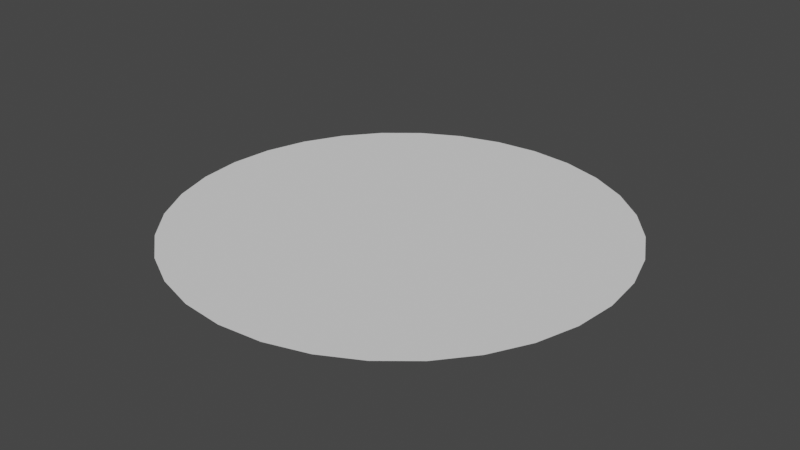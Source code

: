 # Source: Circle.blend  (saved by Blender 2.80.75; exported with 4.5.12 LTS)
import bpy
from mathutils import Matrix  # noqa: F401  (used for matrix-valued properties, if any)

bpy.ops.wm.read_factory_settings(use_empty=True)
scene = bpy.context.scene
scene.name = 'Scene'

# ---- collections
col_collection = bpy.data.collections.new('Collection'); scene.collection.children.link(col_collection)

# ---- world
world_world = bpy.data.worlds.new('World'); scene.world = world_world
world_world.use_nodes = True; world_world.node_tree.nodes.clear()
_N = world_world.node_tree.nodes; _L = world_world.node_tree.links
n0 = _N.new('ShaderNodeOutputWorld'); n0.name = 'World Output'; n0.location = (300, 300)
n1 = _N.new('ShaderNodeBackground'); n1.name = 'Background'; n1.location = (10, 300)
n1.inputs[0].default_value = (0.05088, 0.05088, 0.05088, 1.0)
_L.new(n1.outputs[0], n0.inputs[0])
n0.is_active_output = True
world_world.color = (0.05088, 0.05088, 0.05088)
world_world.use_sun_shadow = False
world_world.sun_shadow_jitter_overblur = 0.0

# ---- meshes
me_circle = bpy.data.meshes.new('Circle')
me_circle.from_pydata([(0.0, 1.0, 0.0), (-0.1951, 0.9808, 0.0), (-0.3827, 0.9239, 0.0), (-0.5556, 0.8315, 0.0), (-0.7071, 0.7071, 0.0), (-0.8315, 0.5556, 0.0), (-0.9239, 0.3827, 0.0), (-0.9808, 0.1951, 0.0), (-1.0, 7.55e-08, 0.0), (-0.9808, -0.1951, 0.0), (-0.9239, -0.3827, 0.0), (-0.8315, -0.5556, 0.0), (-0.7071, -0.7071, 0.0), (-0.5556, -0.8315, 0.0), (-0.3827, -0.9239, 0.0), (-0.1951, -0.9808, 0.0), (3.258e-07, -1.0, 0.0), (0.1951, -0.9808, 0.0), (0.3827, -0.9239, 0.0), (0.5556, -0.8315, 0.0), (0.7071, -0.7071, 0.0), (0.8315, -0.5556, 0.0), (0.9239, -0.3827, 0.0), (0.9808, -0.1951, 0.0), (1.0, 9.656e-07, 0.0), (0.9808, 0.1951, 0.0), (0.9239, 0.3827, 0.0), (0.8315, 0.5556, 0.0), (0.7071, 0.7071, 0.0), (0.5556, 0.8315, 0.0), (0.3827, 0.9239, 0.0), (0.1951, 0.9808, 0.0), (-1.109e-07, 0.06592, 0.0), (-0.01286, 0.06465, 0.0), (-0.02523, 0.0609, 0.0), (-0.03662, 0.05481, 0.0), (-0.04661, 0.04661, 0.0), (-0.05481, 0.03662, 0.0), (-0.0609, 0.02523, 0.0), (-0.06465, 0.01286, 0.0), (-0.06592, 2.712e-07, 0.0), (-0.06465, -0.01286, 0.0), (-0.0609, -0.02523, 0.0), (-0.05481, -0.03662, 0.0), (-0.04661, -0.04661, 0.0), (-0.03662, -0.05481, 0.0), (-0.02523, -0.0609, 0.0), (-0.01286, -0.06465, 0.0), (-8.944e-08, -0.06592, 0.0), (0.01286, -0.06465, 0.0), (0.02523, -0.0609, 0.0), (0.03662, -0.05481, 0.0), (0.04661, -0.04661, 0.0), (0.05481, -0.03662, 0.0), (0.0609, -0.02523, 0.0), (0.06465, -0.01286, 0.0), (0.06592, 3.298e-07, 0.0), (0.06465, 0.01286, 0.0), (0.0609, 0.02523, 0.0), (0.05481, 0.03662, 0.0), (0.04661, 0.04661, 0.0), (0.03662, 0.05481, 0.0), (0.02523, 0.0609, 0.0), (0.01286, 0.06465, 0.0), (0.5231, 0.7829, 0.0), (0.4907, 0.7344, 0.0), (0.4583, 0.6858, 0.0), (0.4258, 0.6373, 0.0), (0.3934, 0.5888, 0.0), (0.361, 0.5402, 0.0), (0.3285, 0.4917, 0.0), (0.2961, 0.4431, 0.0), (0.2637, 0.3946, 0.0), (0.2312, 0.3461, 0.0), (0.1988, 0.2975, 0.0), (0.1664, 0.249, 0.0), (0.1339, 0.2004, 0.0), (0.1015, 0.1519, 0.0), (0.06906, 0.1034, 0.0), (0.04757, 0.1148, 0.0), (0.06991, 0.1688, 0.0), (0.09225, 0.2227, 0.0), (0.1146, 0.2766, 0.0), (0.1369, 0.3306, 0.0), (0.1593, 0.3845, 0.0), (0.1816, 0.4385, 0.0), (0.204, 0.4924, 0.0), (0.2263, 0.5463, 0.0), (0.2486, 0.6003, 0.0), (0.271, 0.6542, 0.0), (0.2933, 0.7081, 0.0), (0.3157, 0.7621, 0.0), (0.338, 0.816, 0.0), (0.3603, 0.8699, 0.0), (2.999e-07, -0.9416, 0.0), (2.739e-07, -0.8832, 0.0), (2.48e-07, -0.8249, 0.0), (2.22e-07, -0.7665, 0.0), (1.961e-07, -0.7081, 0.0), (1.701e-07, -0.6497, 0.0), (1.442e-07, -0.5913, 0.0), (1.182e-07, -0.533, 0.0), (9.225e-08, -0.4746, 0.0), (6.629e-08, -0.4162, 0.0), (4.034e-08, -0.3578, 0.0), (1.438e-08, -0.2994, 0.0), (-1.157e-08, -0.2411, 0.0), (-3.753e-08, -0.1827, 0.0), (-6.348e-08, -0.1243, 0.0), (0.02425, -0.1219, 0.0), (0.03564, -0.1792, 0.0), (0.04703, -0.2364, 0.0), (0.05842, -0.2937, 0.0), (0.06981, -0.3509, 0.0), (0.0812, -0.4082, 0.0), (0.09259, -0.4655, 0.0), (0.104, -0.5227, 0.0), (0.1154, -0.58, 0.0), (0.1268, -0.6372, 0.0), (0.1381, -0.6945, 0.0), (0.1495, -0.7518, 0.0), (0.1609, -0.809, 0.0), (0.1723, -0.8663, 0.0), (0.1837, -0.9235, 0.0), (-0.5231, 0.7829, 0.0), (-0.4907, 0.7344, 0.0), (-0.4583, 0.6858, 0.0), (-0.4258, 0.6373, 0.0), (-0.3934, 0.5888, 0.0), (-0.361, 0.5402, 0.0), (-0.3285, 0.4917, 0.0), (-0.2961, 0.4431, 0.0), (-0.2637, 0.3946, 0.0), (-0.2312, 0.3461, 0.0), (-0.1988, 0.2975, 0.0), (-0.1664, 0.249, 0.0), (-0.1339, 0.2004, 0.0), (-0.1015, 0.1519, 0.0), (-0.06906, 0.1034, 0.0), (-0.08789, 0.08789, 0.0), (-0.1292, 0.1292, 0.0), (-0.1705, 0.1705, 0.0), (-0.2117, 0.2117, 0.0), (-0.253, 0.253, 0.0), (-0.2943, 0.2943, 0.0), (-0.3356, 0.3356, 0.0), (-0.3769, 0.3769, 0.0), (-0.4181, 0.4181, 0.0), (-0.4594, 0.4594, 0.0), (-0.5007, 0.5007, 0.0), (-0.542, 0.542, 0.0), (-0.5833, 0.5833, 0.0), (-0.6245, 0.6245, 0.0), (-0.6658, 0.6658, 0.0), (0.02425, 0.1219, 0.0), (0.03564, 0.1792, 0.0), (0.04703, 0.2364, 0.0), (0.05842, 0.2937, 0.0), (0.06981, 0.3509, 0.0), (0.0812, 0.4082, 0.0), (0.09258, 0.4655, 0.0), (0.104, 0.5227, 0.0), (0.1154, 0.58, 0.0), (0.1268, 0.6372, 0.0), (0.1381, 0.6945, 0.0), (0.1495, 0.7518, 0.0), (0.1609, 0.809, 0.0), (0.1723, 0.8663, 0.0), (0.1837, 0.9235, 0.0), (0.04757, -0.1148, 0.0), (0.06991, -0.1688, 0.0), (0.09225, -0.2227, 0.0), (0.1146, -0.2766, 0.0), (0.1369, -0.3306, 0.0), (0.1593, -0.3845, 0.0), (0.1816, -0.4385, 0.0), (0.204, -0.4924, 0.0), (0.2263, -0.5463, 0.0), (0.2486, -0.6003, 0.0), (0.271, -0.6542, 0.0), (0.2933, -0.7081, 0.0), (0.3157, -0.7621, 0.0), (0.338, -0.816, 0.0), (0.3603, -0.8699, 0.0), (-0.1034, 0.06906, 0.0), (-0.1519, 0.1015, 0.0), (-0.2004, 0.1339, 0.0), (-0.249, 0.1664, 0.0), (-0.2975, 0.1988, 0.0), (-0.3461, 0.2312, 0.0), (-0.3946, 0.2637, 0.0), (-0.4431, 0.2961, 0.0), (-0.4917, 0.3285, 0.0), (-0.5402, 0.361, 0.0), (-0.5888, 0.3934, 0.0), (-0.6373, 0.4258, 0.0), (-0.6858, 0.4583, 0.0), (-0.7344, 0.4907, 0.0), (-0.7829, 0.5231, 0.0), (-1.04e-07, 0.1243, 0.0), (-9.705e-08, 0.1827, 0.0), (-9.012e-08, 0.2411, 0.0), (-8.319e-08, 0.2994, 0.0), (-7.625e-08, 0.3578, 0.0), (-6.932e-08, 0.4162, 0.0), (-6.239e-08, 0.4746, 0.0), (-5.546e-08, 0.533, 0.0), (-4.853e-08, 0.5913, 0.0), (-4.159e-08, 0.6497, 0.0), (-3.466e-08, 0.7081, 0.0), (-2.773e-08, 0.7665, 0.0), (-2.08e-08, 0.8249, 0.0), (-1.386e-08, 0.8832, 0.0), (-6.932e-09, 0.9416, 0.0), (0.06906, -0.1033, 0.0), (0.1015, -0.1519, 0.0), (0.1339, -0.2004, 0.0), (0.1664, -0.249, 0.0), (0.1988, -0.2975, 0.0), (0.2312, -0.3461, 0.0), (0.2637, -0.3946, 0.0), (0.2961, -0.4431, 0.0), (0.3285, -0.4917, 0.0), (0.361, -0.5402, 0.0), (0.3934, -0.5888, 0.0), (0.4258, -0.6373, 0.0), (0.4583, -0.6858, 0.0), (0.4907, -0.7344, 0.0), (0.5231, -0.7829, 0.0), (-0.1148, 0.04757, 0.0), (-0.1688, 0.06991, 0.0), (-0.2227, 0.09225, 0.0), (-0.2766, 0.1146, 0.0), (-0.3306, 0.1369, 0.0), (-0.3845, 0.1593, 0.0), (-0.4385, 0.1816, 0.0), (-0.4924, 0.204, 0.0), (-0.5463, 0.2263, 0.0), (-0.6003, 0.2486, 0.0), (-0.6542, 0.271, 0.0), (-0.7081, 0.2933, 0.0), (-0.7621, 0.3157, 0.0), (-0.816, 0.338, 0.0), (-0.8699, 0.3603, 0.0), (0.08789, -0.08789, 0.0), (0.1292, -0.1292, 0.0), (0.1705, -0.1705, 0.0), (0.2117, -0.2117, 0.0), (0.253, -0.253, 0.0), (0.2943, -0.2943, 0.0), (0.3356, -0.3356, 0.0), (0.3769, -0.3769, 0.0), (0.4181, -0.4181, 0.0), (0.4594, -0.4594, 0.0), (0.5007, -0.5007, 0.0), (0.542, -0.542, 0.0), (0.5833, -0.5833, 0.0), (0.6245, -0.6245, 0.0), (0.6658, -0.6658, 0.0), (-0.1219, 0.02425, 0.0), (-0.1792, 0.03564, 0.0), (-0.2364, 0.04703, 0.0), (-0.2937, 0.05842, 0.0), (-0.3509, 0.06981, 0.0), (-0.4082, 0.0812, 0.0), (-0.4655, 0.09259, 0.0), (-0.5227, 0.104, 0.0), (-0.58, 0.1154, 0.0), (-0.6372, 0.1268, 0.0), (-0.6945, 0.1381, 0.0), (-0.7518, 0.1495, 0.0), (-0.809, 0.1609, 0.0), (-0.8663, 0.1723, 0.0), (-0.9235, 0.1837, 0.0), (0.1033, -0.06906, 0.0), (0.1519, -0.1015, 0.0), (0.2004, -0.1339, 0.0), (0.249, -0.1664, 0.0), (0.2975, -0.1988, 0.0), (0.3461, -0.2312, 0.0), (0.3946, -0.2637, 0.0), (0.4431, -0.2961, 0.0), (0.4917, -0.3285, 0.0), (0.5402, -0.361, 0.0), (0.5888, -0.3934, 0.0), (0.6373, -0.4258, 0.0), (0.6858, -0.4583, 0.0), (0.7344, -0.4907, 0.0), (0.7829, -0.5231, 0.0), (-0.1243, 2.589e-07, 0.0), (-0.1827, 2.467e-07, 0.0), (-0.2411, 2.345e-07, 0.0), (-0.2994, 2.223e-07, 0.0), (-0.3578, 2.1e-07, 0.0), (-0.4162, 1.978e-07, 0.0), (-0.4746, 1.856e-07, 0.0), (-0.533, 1.733e-07, 0.0), (-0.5913, 1.611e-07, 0.0), (-0.6497, 1.489e-07, 0.0), (-0.7081, 1.366e-07, 0.0), (-0.7665, 1.244e-07, 0.0), (-0.8249, 1.122e-07, 0.0), (-0.8832, 9.996e-08, 0.0), (-0.9416, 8.773e-08, 0.0), (0.1148, -0.04757, 0.0), (0.1688, -0.06991, 0.0), (0.2227, -0.09225, 0.0), (0.2766, -0.1146, 0.0), (0.3306, -0.1369, 0.0), (0.3845, -0.1593, 0.0), (0.4385, -0.1816, 0.0), (0.4924, -0.204, 0.0), (0.5463, -0.2263, 0.0), (0.6003, -0.2486, 0.0), (0.6542, -0.271, 0.0), (0.7081, -0.2933, 0.0), (0.7621, -0.3157, 0.0), (0.816, -0.338, 0.0), (0.8699, -0.3603, 0.0), (-0.1219, -0.02425, 0.0), (-0.1792, -0.03564, 0.0), (-0.2364, -0.04703, 0.0), (-0.2937, -0.05842, 0.0), (-0.3509, -0.06981, 0.0), (-0.4082, -0.0812, 0.0), (-0.4655, -0.09259, 0.0), (-0.5227, -0.104, 0.0), (-0.58, -0.1154, 0.0), (-0.6372, -0.1268, 0.0), (-0.6945, -0.1381, 0.0), (-0.7518, -0.1495, 0.0), (-0.809, -0.1609, 0.0), (-0.8663, -0.1723, 0.0), (-0.9235, -0.1837, 0.0), (0.1219, -0.02425, 0.0), (0.1792, -0.03564, 0.0), (0.2364, -0.04703, 0.0), (0.2937, -0.05842, 0.0), (0.3509, -0.06981, 0.0), (0.4082, -0.0812, 0.0), (0.4655, -0.09259, 0.0), (0.5227, -0.104, 0.0), (0.58, -0.1154, 0.0), (0.6372, -0.1268, 0.0), (0.6945, -0.1381, 0.0), (0.7518, -0.1495, 0.0), (0.809, -0.1609, 0.0), (0.8663, -0.1723, 0.0), (0.9235, -0.1837, 0.0), (-0.1148, -0.04757, 0.0), (-0.1688, -0.06991, 0.0), (-0.2227, -0.09225, 0.0), (-0.2766, -0.1146, 0.0), (-0.3306, -0.1369, 0.0), (-0.3845, -0.1593, 0.0), (-0.4385, -0.1816, 0.0), (-0.4924, -0.204, 0.0), (-0.5463, -0.2263, 0.0), (-0.6003, -0.2486, 0.0), (-0.6542, -0.271, 0.0), (-0.7081, -0.2933, 0.0), (-0.7621, -0.3157, 0.0), (-0.816, -0.338, 0.0), (-0.8699, -0.3603, 0.0), (0.1243, 3.696e-07, 0.0), (0.1827, 4.093e-07, 0.0), (0.2411, 4.491e-07, 0.0), (0.2994, 4.888e-07, 0.0), (0.3578, 5.285e-07, 0.0), (0.4162, 5.683e-07, 0.0), (0.4746, 6.08e-07, 0.0), (0.533, 6.477e-07, 0.0), (0.5913, 6.875e-07, 0.0), (0.6497, 7.272e-07, 0.0), (0.7081, 7.669e-07, 0.0), (0.7665, 8.067e-07, 0.0), (0.8249, 8.464e-07, 0.0), (0.8832, 8.861e-07, 0.0), (0.9416, 9.259e-07, 0.0), (-0.1034, -0.06906, 0.0), (-0.1519, -0.1015, 0.0), (-0.2004, -0.1339, 0.0), (-0.249, -0.1664, 0.0), (-0.2975, -0.1988, 0.0), (-0.3461, -0.2312, 0.0), (-0.3946, -0.2637, 0.0), (-0.4431, -0.2961, 0.0), (-0.4917, -0.3285, 0.0), (-0.5402, -0.361, 0.0), (-0.5888, -0.3934, 0.0), (-0.6373, -0.4258, 0.0), (-0.6858, -0.4583, 0.0), (-0.7344, -0.4907, 0.0), (-0.7829, -0.5231, 0.0), (0.1219, 0.02425, 0.0), (0.1792, 0.03564, 0.0), (0.2364, 0.04703, 0.0), (0.2937, 0.05842, 0.0), (0.3509, 0.06981, 0.0), (0.4082, 0.0812, 0.0), (0.4655, 0.09259, 0.0), (0.5227, 0.104, 0.0), (0.58, 0.1154, 0.0), (0.6372, 0.1268, 0.0), (0.6945, 0.1381, 0.0), (0.7518, 0.1495, 0.0), (0.809, 0.1609, 0.0), (0.8663, 0.1723, 0.0), (0.9235, 0.1837, 0.0), (-0.08789, -0.08789, 0.0), (-0.1292, -0.1292, 0.0), (-0.1705, -0.1705, 0.0), (-0.2117, -0.2117, 0.0), (-0.253, -0.253, 0.0), (-0.2943, -0.2943, 0.0), (-0.3356, -0.3356, 0.0), (-0.3769, -0.3769, 0.0), (-0.4181, -0.4181, 0.0), (-0.4594, -0.4594, 0.0), (-0.5007, -0.5007, 0.0), (-0.542, -0.542, 0.0), (-0.5833, -0.5833, 0.0), (-0.6245, -0.6245, 0.0), (-0.6658, -0.6658, 0.0), (0.1148, 0.04757, 0.0), (0.1688, 0.06991, 0.0), (0.2227, 0.09225, 0.0), (0.2766, 0.1146, 0.0), (0.3306, 0.1369, 0.0), (0.3845, 0.1593, 0.0), (0.4385, 0.1816, 0.0), (0.4924, 0.204, 0.0), (0.5463, 0.2263, 0.0), (0.6003, 0.2486, 0.0), (0.6542, 0.271, 0.0), (0.7081, 0.2933, 0.0), (0.7621, 0.3157, 0.0), (0.816, 0.338, 0.0), (0.8699, 0.3603, 0.0), (-0.06906, -0.1033, 0.0), (-0.1015, -0.1519, 0.0), (-0.1339, -0.2004, 0.0), (-0.1664, -0.249, 0.0), (-0.1988, -0.2975, 0.0), (-0.2312, -0.3461, 0.0), (-0.2637, -0.3946, 0.0), (-0.2961, -0.4431, 0.0), (-0.3285, -0.4917, 0.0), (-0.361, -0.5402, 0.0), (-0.3934, -0.5888, 0.0), (-0.4258, -0.6373, 0.0), (-0.4583, -0.6858, 0.0), (-0.4907, -0.7344, 0.0), (-0.5231, -0.7829, 0.0), (0.1033, 0.06906, 0.0), (0.1519, 0.1015, 0.0), (0.2004, 0.1339, 0.0), (0.249, 0.1664, 0.0), (0.2975, 0.1988, 0.0), (0.3461, 0.2312, 0.0), (0.3946, 0.2637, 0.0), (0.4431, 0.2961, 0.0), (0.4917, 0.3285, 0.0), (0.5402, 0.361, 0.0), (0.5888, 0.3934, 0.0), (0.6373, 0.4258, 0.0), (0.6858, 0.4583, 0.0), (0.7344, 0.4907, 0.0), (0.7829, 0.5231, 0.0), (-0.04757, -0.1148, 0.0), (-0.06991, -0.1688, 0.0), (-0.09225, -0.2227, 0.0), (-0.1146, -0.2766, 0.0), (-0.1369, -0.3306, 0.0), (-0.1593, -0.3845, 0.0), (-0.1816, -0.4385, 0.0), (-0.204, -0.4924, 0.0), (-0.2263, -0.5463, 0.0), (-0.2486, -0.6003, 0.0), (-0.271, -0.6542, 0.0), (-0.2933, -0.7081, 0.0), (-0.3157, -0.7621, 0.0), (-0.338, -0.816, 0.0), (-0.3603, -0.8699, 0.0), (-0.02425, 0.1219, 0.0), (-0.03564, 0.1792, 0.0), (-0.04703, 0.2364, 0.0), (-0.05842, 0.2937, 0.0), (-0.06981, 0.3509, 0.0), (-0.0812, 0.4082, 0.0), (-0.09259, 0.4655, 0.0), (-0.104, 0.5227, 0.0), (-0.1154, 0.58, 0.0), (-0.1268, 0.6372, 0.0), (-0.1381, 0.6945, 0.0), (-0.1495, 0.7518, 0.0), (-0.1609, 0.809, 0.0), (-0.1723, 0.8663, 0.0), (-0.1837, 0.9235, 0.0), (0.08789, 0.08789, 0.0), (0.1292, 0.1292, 0.0), (0.1705, 0.1705, 0.0), (0.2117, 0.2117, 0.0), (0.253, 0.253, 0.0), (0.2943, 0.2943, 0.0), (0.3356, 0.3356, 0.0), (0.3769, 0.3769, 0.0), (0.4181, 0.4181, 0.0), (0.4594, 0.4594, 0.0), (0.5007, 0.5007, 0.0), (0.542, 0.542, 0.0), (0.5833, 0.5833, 0.0), (0.6245, 0.6245, 0.0), (0.6658, 0.6658, 0.0), (-0.02425, -0.1219, 0.0), (-0.03564, -0.1792, 0.0), (-0.04703, -0.2364, 0.0), (-0.05842, -0.2937, 0.0), (-0.06981, -0.3509, 0.0), (-0.0812, -0.4082, 0.0), (-0.09259, -0.4655, 0.0), (-0.104, -0.5227, 0.0), (-0.1154, -0.58, 0.0), (-0.1268, -0.6372, 0.0), (-0.1381, -0.6945, 0.0), (-0.1495, -0.7518, 0.0), (-0.1609, -0.809, 0.0), (-0.1723, -0.8663, 0.0), (-0.1837, -0.9235, 0.0), (-0.04757, 0.1148, 0.0), (-0.06991, 0.1688, 0.0), (-0.09225, 0.2227, 0.0), (-0.1146, 0.2766, 0.0), (-0.1369, 0.3306, 0.0), (-0.1593, 0.3845, 0.0), (-0.1816, 0.4385, 0.0), (-0.204, 0.4924, 0.0), (-0.2263, 0.5463, 0.0), (-0.2486, 0.6003, 0.0), (-0.271, 0.6542, 0.0), (-0.2933, 0.7081, 0.0), (-0.3157, 0.7621, 0.0), (-0.338, 0.816, 0.0), (-0.3603, 0.8699, 0.0)], [], [(79, 78, 61, 62), (109, 108, 48, 49), (139, 138, 35, 36), (154, 79, 62, 63), (169, 109, 49, 50), (184, 139, 36, 37), (199, 154, 63, 32), (214, 169, 50, 51), (229, 184, 37, 38), (244, 214, 51, 52), (259, 229, 38, 39), (274, 244, 52, 53), (289, 259, 39, 40), (304, 274, 53, 54), (319, 289, 40, 41), (334, 304, 54, 55), (349, 319, 41, 42), (364, 334, 55, 56), (379, 349, 42, 43), (394, 364, 56, 57), (409, 379, 43, 44), (424, 394, 57, 58), (439, 409, 44, 45), (454, 424, 58, 59), (469, 439, 45, 46), (484, 199, 32, 33), (499, 454, 59, 60), (514, 469, 46, 47), (529, 484, 33, 34), (78, 499, 60, 61), (108, 514, 47, 48), (138, 529, 34, 35), (33, 32, 63, 62, 61, 60, 59, 58, 57, 56, 55, 54, 53, 52, 51, 50, 49, 48, 47, 46, 45, 44, 43, 42, 41, 40, 39, 38, 37, 36, 35, 34), (3, 2, 543, 124), (124, 543, 542, 125), (125, 542, 541, 126), (126, 541, 540, 127), (127, 540, 539, 128), (128, 539, 538, 129), (129, 538, 537, 130), (130, 537, 536, 131), (131, 536, 535, 132), (132, 535, 534, 133), (133, 534, 533, 134), (134, 533, 532, 135), (135, 532, 531, 136), (136, 531, 530, 137), (137, 530, 529, 138), (16, 15, 528, 94), (94, 528, 527, 95), (95, 527, 526, 96), (96, 526, 525, 97), (97, 525, 524, 98), (98, 524, 523, 99), (99, 523, 522, 100), (100, 522, 521, 101), (101, 521, 520, 102), (102, 520, 519, 103), (103, 519, 518, 104), (104, 518, 517, 105), (105, 517, 516, 106), (106, 516, 515, 107), (107, 515, 514, 108), (29, 28, 513, 64), (64, 513, 512, 65), (65, 512, 511, 66), (66, 511, 510, 67), (67, 510, 509, 68), (68, 509, 508, 69), (69, 508, 507, 70), (70, 507, 506, 71), (71, 506, 505, 72), (72, 505, 504, 73), (73, 504, 503, 74), (74, 503, 502, 75), (75, 502, 501, 76), (76, 501, 500, 77), (77, 500, 499, 78), (2, 1, 498, 543), (543, 498, 497, 542), (542, 497, 496, 541), (541, 496, 495, 540), (540, 495, 494, 539), (539, 494, 493, 538), (538, 493, 492, 537), (537, 492, 491, 536), (536, 491, 490, 535), (535, 490, 489, 534), (534, 489, 488, 533), (533, 488, 487, 532), (532, 487, 486, 531), (531, 486, 485, 530), (530, 485, 484, 529), (15, 14, 483, 528), (528, 483, 482, 527), (527, 482, 481, 526), (526, 481, 480, 525), (525, 480, 479, 524), (524, 479, 478, 523), (523, 478, 477, 522), (522, 477, 476, 521), (521, 476, 475, 520), (520, 475, 474, 519), (519, 474, 473, 518), (518, 473, 472, 517), (517, 472, 471, 516), (516, 471, 470, 515), (515, 470, 469, 514), (28, 27, 468, 513), (513, 468, 467, 512), (512, 467, 466, 511), (511, 466, 465, 510), (510, 465, 464, 509), (509, 464, 463, 508), (508, 463, 462, 507), (507, 462, 461, 506), (506, 461, 460, 505), (505, 460, 459, 504), (504, 459, 458, 503), (503, 458, 457, 502), (502, 457, 456, 501), (501, 456, 455, 500), (500, 455, 454, 499), (1, 0, 213, 498), (498, 213, 212, 497), (497, 212, 211, 496), (496, 211, 210, 495), (495, 210, 209, 494), (494, 209, 208, 493), (493, 208, 207, 492), (492, 207, 206, 491), (491, 206, 205, 490), (490, 205, 204, 489), (489, 204, 203, 488), (488, 203, 202, 487), (487, 202, 201, 486), (486, 201, 200, 485), (485, 200, 199, 484), (14, 13, 453, 483), (483, 453, 452, 482), (482, 452, 451, 481), (481, 451, 450, 480), (480, 450, 449, 479), (479, 449, 448, 478), (478, 448, 447, 477), (477, 447, 446, 476), (476, 446, 445, 475), (475, 445, 444, 474), (474, 444, 443, 473), (473, 443, 442, 472), (472, 442, 441, 471), (471, 441, 440, 470), (470, 440, 439, 469), (27, 26, 438, 468), (468, 438, 437, 467), (467, 437, 436, 466), (466, 436, 435, 465), (465, 435, 434, 464), (464, 434, 433, 463), (463, 433, 432, 462), (462, 432, 431, 461), (461, 431, 430, 460), (460, 430, 429, 459), (459, 429, 428, 458), (458, 428, 427, 457), (457, 427, 426, 456), (456, 426, 425, 455), (455, 425, 424, 454), (13, 12, 423, 453), (453, 423, 422, 452), (452, 422, 421, 451), (451, 421, 420, 450), (450, 420, 419, 449), (449, 419, 418, 448), (448, 418, 417, 447), (447, 417, 416, 446), (446, 416, 415, 445), (445, 415, 414, 444), (444, 414, 413, 443), (443, 413, 412, 442), (442, 412, 411, 441), (441, 411, 410, 440), (440, 410, 409, 439), (26, 25, 408, 438), (438, 408, 407, 437), (437, 407, 406, 436), (436, 406, 405, 435), (435, 405, 404, 434), (434, 404, 403, 433), (433, 403, 402, 432), (432, 402, 401, 431), (431, 401, 400, 430), (430, 400, 399, 429), (429, 399, 398, 428), (428, 398, 397, 427), (427, 397, 396, 426), (426, 396, 395, 425), (425, 395, 394, 424), (12, 11, 393, 423), (423, 393, 392, 422), (422, 392, 391, 421), (421, 391, 390, 420), (420, 390, 389, 419), (419, 389, 388, 418), (418, 388, 387, 417), (417, 387, 386, 416), (416, 386, 385, 415), (415, 385, 384, 414), (414, 384, 383, 413), (413, 383, 382, 412), (412, 382, 381, 411), (411, 381, 380, 410), (410, 380, 379, 409), (25, 24, 378, 408), (408, 378, 377, 407), (407, 377, 376, 406), (406, 376, 375, 405), (405, 375, 374, 404), (404, 374, 373, 403), (403, 373, 372, 402), (402, 372, 371, 401), (401, 371, 370, 400), (400, 370, 369, 399), (399, 369, 368, 398), (398, 368, 367, 397), (397, 367, 366, 396), (396, 366, 365, 395), (395, 365, 364, 394), (11, 10, 363, 393), (393, 363, 362, 392), (392, 362, 361, 391), (391, 361, 360, 390), (390, 360, 359, 389), (389, 359, 358, 388), (388, 358, 357, 387), (387, 357, 356, 386), (386, 356, 355, 385), (385, 355, 354, 384), (384, 354, 353, 383), (383, 353, 352, 382), (382, 352, 351, 381), (381, 351, 350, 380), (380, 350, 349, 379), (24, 23, 348, 378), (378, 348, 347, 377), (377, 347, 346, 376), (376, 346, 345, 375), (375, 345, 344, 374), (374, 344, 343, 373), (373, 343, 342, 372), (372, 342, 341, 371), (371, 341, 340, 370), (370, 340, 339, 369), (369, 339, 338, 368), (368, 338, 337, 367), (367, 337, 336, 366), (366, 336, 335, 365), (365, 335, 334, 364), (10, 9, 333, 363), (363, 333, 332, 362), (362, 332, 331, 361), (361, 331, 330, 360), (360, 330, 329, 359), (359, 329, 328, 358), (358, 328, 327, 357), (357, 327, 326, 356), (356, 326, 325, 355), (355, 325, 324, 354), (354, 324, 323, 353), (353, 323, 322, 352), (352, 322, 321, 351), (351, 321, 320, 350), (350, 320, 319, 349), (23, 22, 318, 348), (348, 318, 317, 347), (347, 317, 316, 346), (346, 316, 315, 345), (345, 315, 314, 344), (344, 314, 313, 343), (343, 313, 312, 342), (342, 312, 311, 341), (341, 311, 310, 340), (340, 310, 309, 339), (339, 309, 308, 338), (338, 308, 307, 337), (337, 307, 306, 336), (336, 306, 305, 335), (335, 305, 304, 334), (9, 8, 303, 333), (333, 303, 302, 332), (332, 302, 301, 331), (331, 301, 300, 330), (330, 300, 299, 329), (329, 299, 298, 328), (328, 298, 297, 327), (327, 297, 296, 326), (326, 296, 295, 325), (325, 295, 294, 324), (324, 294, 293, 323), (323, 293, 292, 322), (322, 292, 291, 321), (321, 291, 290, 320), (320, 290, 289, 319), (22, 21, 288, 318), (318, 288, 287, 317), (317, 287, 286, 316), (316, 286, 285, 315), (315, 285, 284, 314), (314, 284, 283, 313), (313, 283, 282, 312), (312, 282, 281, 311), (311, 281, 280, 310), (310, 280, 279, 309), (309, 279, 278, 308), (308, 278, 277, 307), (307, 277, 276, 306), (306, 276, 275, 305), (305, 275, 274, 304), (8, 7, 273, 303), (303, 273, 272, 302), (302, 272, 271, 301), (301, 271, 270, 300), (300, 270, 269, 299), (299, 269, 268, 298), (298, 268, 267, 297), (297, 267, 266, 296), (296, 266, 265, 295), (295, 265, 264, 294), (294, 264, 263, 293), (293, 263, 262, 292), (292, 262, 261, 291), (291, 261, 260, 290), (290, 260, 259, 289), (21, 20, 258, 288), (288, 258, 257, 287), (287, 257, 256, 286), (286, 256, 255, 285), (285, 255, 254, 284), (284, 254, 253, 283), (283, 253, 252, 282), (282, 252, 251, 281), (281, 251, 250, 280), (280, 250, 249, 279), (279, 249, 248, 278), (278, 248, 247, 277), (277, 247, 246, 276), (276, 246, 245, 275), (275, 245, 244, 274), (7, 6, 243, 273), (273, 243, 242, 272), (272, 242, 241, 271), (271, 241, 240, 270), (270, 240, 239, 269), (269, 239, 238, 268), (268, 238, 237, 267), (267, 237, 236, 266), (266, 236, 235, 265), (265, 235, 234, 264), (264, 234, 233, 263), (263, 233, 232, 262), (262, 232, 231, 261), (261, 231, 230, 260), (260, 230, 229, 259), (20, 19, 228, 258), (258, 228, 227, 257), (257, 227, 226, 256), (256, 226, 225, 255), (255, 225, 224, 254), (254, 224, 223, 253), (253, 223, 222, 252), (252, 222, 221, 251), (251, 221, 220, 250), (250, 220, 219, 249), (249, 219, 218, 248), (248, 218, 217, 247), (247, 217, 216, 246), (246, 216, 215, 245), (245, 215, 214, 244), (6, 5, 198, 243), (243, 198, 197, 242), (242, 197, 196, 241), (241, 196, 195, 240), (240, 195, 194, 239), (239, 194, 193, 238), (238, 193, 192, 237), (237, 192, 191, 236), (236, 191, 190, 235), (235, 190, 189, 234), (234, 189, 188, 233), (233, 188, 187, 232), (232, 187, 186, 231), (231, 186, 185, 230), (230, 185, 184, 229), (19, 18, 183, 228), (228, 183, 182, 227), (227, 182, 181, 226), (226, 181, 180, 225), (225, 180, 179, 224), (224, 179, 178, 223), (223, 178, 177, 222), (222, 177, 176, 221), (221, 176, 175, 220), (220, 175, 174, 219), (219, 174, 173, 218), (218, 173, 172, 217), (217, 172, 171, 216), (216, 171, 170, 215), (215, 170, 169, 214), (0, 31, 168, 213), (213, 168, 167, 212), (212, 167, 166, 211), (211, 166, 165, 210), (210, 165, 164, 209), (209, 164, 163, 208), (208, 163, 162, 207), (207, 162, 161, 206), (206, 161, 160, 205), (205, 160, 159, 204), (204, 159, 158, 203), (203, 158, 157, 202), (202, 157, 156, 201), (201, 156, 155, 200), (200, 155, 154, 199), (5, 4, 153, 198), (198, 153, 152, 197), (197, 152, 151, 196), (196, 151, 150, 195), (195, 150, 149, 194), (194, 149, 148, 193), (193, 148, 147, 192), (192, 147, 146, 191), (191, 146, 145, 190), (190, 145, 144, 189), (189, 144, 143, 188), (188, 143, 142, 187), (187, 142, 141, 186), (186, 141, 140, 185), (185, 140, 139, 184), (18, 17, 123, 183), (183, 123, 122, 182), (182, 122, 121, 181), (181, 121, 120, 180), (180, 120, 119, 179), (179, 119, 118, 178), (178, 118, 117, 177), (177, 117, 116, 176), (176, 116, 115, 175), (175, 115, 114, 174), (174, 114, 113, 173), (173, 113, 112, 172), (172, 112, 111, 171), (171, 111, 110, 170), (170, 110, 109, 169), (31, 30, 93, 168), (168, 93, 92, 167), (167, 92, 91, 166), (166, 91, 90, 165), (165, 90, 89, 164), (164, 89, 88, 163), (163, 88, 87, 162), (162, 87, 86, 161), (161, 86, 85, 160), (160, 85, 84, 159), (159, 84, 83, 158), (158, 83, 82, 157), (157, 82, 81, 156), (156, 81, 80, 155), (155, 80, 79, 154), (4, 3, 124, 153), (153, 124, 125, 152), (152, 125, 126, 151), (151, 126, 127, 150), (150, 127, 128, 149), (149, 128, 129, 148), (148, 129, 130, 147), (147, 130, 131, 146), (146, 131, 132, 145), (145, 132, 133, 144), (144, 133, 134, 143), (143, 134, 135, 142), (142, 135, 136, 141), (141, 136, 137, 140), (140, 137, 138, 139), (17, 16, 94, 123), (123, 94, 95, 122), (122, 95, 96, 121), (121, 96, 97, 120), (120, 97, 98, 119), (119, 98, 99, 118), (118, 99, 100, 117), (117, 100, 101, 116), (116, 101, 102, 115), (115, 102, 103, 114), (114, 103, 104, 113), (113, 104, 105, 112), (112, 105, 106, 111), (111, 106, 107, 110), (110, 107, 108, 109), (30, 29, 64, 93), (93, 64, 65, 92), (92, 65, 66, 91), (91, 66, 67, 90), (90, 67, 68, 89), (89, 68, 69, 88), (88, 69, 70, 87), (87, 70, 71, 86), (86, 71, 72, 85), (85, 72, 73, 84), (84, 73, 74, 83), (83, 74, 75, 82), (82, 75, 76, 81), (81, 76, 77, 80), (80, 77, 78, 79)])
_uv = me_circle.uv_layers.new(name='UVMap')
_uv.uv.foreach_set('vector', [0.0, 0.0, 0.0, 0.0, 0.0, 0.0, 0.0, 0.0, 0.0, 0.0, 0.0, 0.0, 0.0, 0.0, 0.0, 0.0, 0.0, 0.0, 0.0, 0.0, 0.0, 0.0, 0.0, 0.0, 0.0, 0.0, 0.0, 0.0, 0.0, 0.0, 0.0, 0.0, 0.0, 0.0, 0.0, 0.0, 0.0, 0.0, 0.0, 0.0, 0.0, 0.0, 0.0, 0.0, 0.0, 0.0, 0.0, 0.0, 0.0, 0.0, 0.0, 0.0, 0.0, 0.0, 0.0, 0.0, 0.0, 0.0, 0.0, 0.0, 0.0, 0.0, 0.0, 0.0, 0.0, 0.0, 0.0, 0.0, 0.0, 0.0, 0.0, 0.0, 0.0, 0.0, 0.0, 0.0, 0.0, 0.0, 0.0, 0.0, 0.0, 0.0, 0.0, 0.0, 0.0, 0.0, 0.0, 0.0, 0.0, 0.0, 0.0, 0.0, 0.0, 0.0, 0.0, 0.0, 0.0, 0.0, 0.0, 0.0, 0.0, 0.0, 0.0, 0.0, 0.0, 0.0, 0.0, 0.0, 0.0, 0.0, 0.0, 0.0, 0.0, 0.0, 0.0, 0.0, 0.0, 0.0, 0.0, 0.0, 0.0, 0.0, 0.0, 0.0, 0.0, 0.0, 0.0, 0.0, 0.0, 0.0, 0.0, 0.0, 0.0, 0.0, 0.0, 0.0, 0.0, 0.0, 0.0, 0.0, 0.0, 0.0, 0.0, 0.0, 0.0, 0.0, 0.0, 0.0, 0.0, 0.0, 0.0, 0.0, 0.0, 0.0, 0.0, 0.0, 0.0, 0.0, 0.0, 0.0, 0.0, 0.0, 0.0, 0.0, 0.0, 0.0, 0.0, 0.0, 0.0, 0.0, 0.0, 0.0, 0.0, 0.0, 0.0, 0.0, 0.0, 0.0, 0.0, 0.0, 0.0, 0.0, 0.0, 0.0, 0.0, 0.0, 0.0, 0.0, 0.0, 0.0, 0.0, 0.0, 0.0, 0.0, 0.0, 0.0, 0.0, 0.0, 0.0, 0.0, 0.0, 0.0, 0.0, 0.0, 0.0, 0.0, 0.0, 0.0, 0.0, 0.0, 0.0, 0.0, 0.0, 0.0, 0.0, 0.0, 0.0, 0.0, 0.0, 0.0, 0.0, 0.0, 0.0, 0.0, 0.0, 0.0, 0.0, 0.0, 0.0, 0.0, 0.0, 0.0, 0.0, 0.0, 0.0, 0.0, 0.0, 0.0, 0.0, 0.0, 0.0, 0.0, 0.0, 0.0, 0.0, 0.0, 0.0, 0.0, 0.0, 0.0, 0.0, 0.0, 0.0, 0.0, 0.0, 0.0, 0.0, 0.0, 0.0, 0.0, 0.0, 0.0, 0.0, 0.0, 0.0, 0.0, 0.0, 0.0, 0.0, 0.0, 0.0, 0.0, 0.0, 0.0, 0.0, 0.0, 0.0, 0.0, 0.0, 0.0, 0.0, 0.0, 0.0, 0.0, 0.0, 0.0, 0.0, 0.0, 0.0, 0.0, 0.0, 0.0, 0.0, 0.0, 0.0, 0.0, 0.0, 0.0, 0.0, 0.0, 0.0, 0.0, 0.0, 0.0, 0.0, 0.0, 0.0, 0.0, 0.0, 0.0, 0.0, 0.0, 0.0, 0.0, 0.0, 0.0, 0.0, 0.0, 0.0, 0.0, 0.0, 0.0, 0.0, 0.0, 0.0, 0.0, 0.0, 0.0, 0.0, 0.0, 0.0, 0.0, 0.0, 0.0, 0.0, 0.0, 0.0, 0.0, 0.0, 0.0, 0.0, 0.0, 0.0, 0.0, 0.0, 0.0, 0.0, 0.0, 0.0, 0.0, 0.0, 0.0, 0.0, 0.0, 0.0, 0.0, 0.0, 0.0, 0.0, 0.0, 0.0, 0.0, 0.0, 0.0, 0.0, 0.0, 0.0, 0.0, 0.0, 0.0, 0.0, 0.0, 0.0, 0.0, 0.0, 0.0, 0.0, 0.0, 0.0, 0.0, 0.0, 0.0, 0.0, 0.0, 0.0, 0.0, 0.0, 0.0, 0.0, 0.0, 0.0, 0.0, 0.0, 0.0, 0.0, 0.0, 0.0, 0.0, 0.0, 0.0, 0.0, 0.0, 0.0, 0.0, 0.0, 0.0, 0.0, 0.0, 0.0, 0.0, 0.0, 0.0, 0.0, 0.0, 0.0, 0.0, 0.0, 0.0, 0.0, 0.0, 0.0, 0.0, 0.0, 0.0, 0.0, 0.0, 0.0, 0.0, 0.0, 0.0, 0.0, 0.0, 0.0, 0.0, 0.0, 0.0, 0.0, 0.0, 0.0, 0.0, 0.0, 0.0, 0.0, 0.0, 0.0, 0.0, 0.0, 0.0, 0.0, 0.0, 0.0, 0.0, 0.0, 0.0, 0.0, 0.0, 0.0, 0.0, 0.0, 0.0, 0.0, 0.0, 0.0, 0.0, 0.0, 0.0, 0.0, 0.0, 0.0, 0.0, 0.0, 0.0, 0.0, 0.0, 0.0, 0.0, 0.0, 0.0, 0.0, 0.0, 0.0, 0.0, 0.0, 0.0, 0.0, 0.0, 0.0, 0.0, 0.0, 0.0, 0.0, 0.0, 0.0, 0.0, 0.0, 0.0, 0.0, 0.0, 0.0, 0.0, 0.0, 0.0, 0.0, 0.0, 0.0, 0.0, 0.0, 0.0, 0.0, 0.0, 0.0, 0.0, 0.0, 0.0, 0.0, 0.0, 0.0, 0.0, 0.0, 0.0, 0.0, 0.0, 0.0, 0.0, 0.0, 0.0, 0.0, 0.0, 0.0, 0.0, 0.0, 0.0, 0.0, 0.0, 0.0, 0.0, 0.0, 0.0, 0.0, 0.0, 0.0, 0.0, 0.0, 0.0, 0.0, 0.0, 0.0, 0.0, 0.0, 0.0, 0.0, 0.0, 0.0, 0.0, 0.0, 0.0, 0.0, 0.0, 0.0, 0.0, 0.0, 0.0, 0.0, 0.0, 0.0, 0.0, 0.0, 0.0, 0.0, 0.0, 0.0, 0.0, 0.0, 0.0, 0.0, 0.0, 0.0, 0.0, 0.0, 0.0, 0.0, 0.0, 0.0, 0.0, 0.0, 0.0, 0.0, 0.0, 0.0, 0.0, 0.0, 0.0, 0.0, 0.0, 0.0, 0.0, 0.0, 0.0, 0.0, 0.0, 0.0, 0.0, 0.0, 0.0, 0.0, 0.0, 0.0, 0.0, 0.0, 0.0, 0.0, 0.0, 0.0, 0.0, 0.0, 0.0, 0.0, 0.0, 0.0, 0.0, 0.0, 0.0, 0.0, 0.0, 0.0, 0.0, 0.0, 0.0, 0.0, 0.0, 0.0, 0.0, 0.0, 0.0, 0.0, 0.0, 0.0, 0.0, 0.0, 0.0, 0.0, 0.0, 0.0, 0.0, 0.0, 0.0, 0.0, 0.0, 0.0, 0.0, 0.0, 0.0, 0.0, 0.0, 0.0, 0.0, 0.0, 0.0, 0.0, 0.0, 0.0, 0.0, 0.0, 0.0, 0.0, 0.0, 0.0, 0.0, 0.0, 0.0, 0.0, 0.0, 0.0, 0.0, 0.0, 0.0, 0.0, 0.0, 0.0, 0.0, 0.0, 0.0, 0.0, 0.0, 0.0, 0.0, 0.0, 0.0, 0.0, 0.0, 0.0, 0.0, 0.0, 0.0, 0.0, 0.0, 0.0, 0.0, 0.0, 0.0, 0.0, 0.0, 0.0, 0.0, 0.0, 0.0, 0.0, 0.0, 0.0, 0.0, 0.0, 0.0, 0.0, 0.0, 0.0, 0.0, 0.0, 0.0, 0.0, 0.0, 0.0, 0.0, 0.0, 0.0, 0.0, 0.0, 0.0, 0.0, 0.0, 0.0, 0.0, 0.0, 0.0, 0.0, 0.0, 0.0, 0.0, 0.0, 0.0, 0.0, 0.0, 0.0, 0.0, 0.0, 0.0, 0.0, 0.0, 0.0, 0.0, 0.0, 0.0, 0.0, 0.0, 0.0, 0.0, 0.0, 0.0, 0.0, 0.0, 0.0, 0.0, 0.0, 0.0, 0.0, 0.0, 0.0, 0.0, 0.0, 0.0, 0.0, 0.0, 0.0, 0.0, 0.0, 0.0, 0.0, 0.0, 0.0, 0.0, 0.0, 0.0, 0.0, 0.0, 0.0, 0.0, 0.0, 0.0, 0.0, 0.0, 0.0, 0.0, 0.0, 0.0, 0.0, 0.0, 0.0, 0.0, 0.0, 0.0, 0.0, 0.0, 0.0, 0.0, 0.0, 0.0, 0.0, 0.0, 0.0, 0.0, 0.0, 0.0, 0.0, 0.0, 0.0, 0.0, 0.0, 0.0, 0.0, 0.0, 0.0, 0.0, 0.0, 0.0, 0.0, 0.0, 0.0, 0.0, 0.0, 0.0, 0.0, 0.0, 0.0, 0.0, 0.0, 0.0, 0.0, 0.0, 0.0, 0.0, 0.0, 0.0, 0.0, 0.0, 0.0, 0.0, 0.0, 0.0, 0.0, 0.0, 0.0, 0.0, 0.0, 0.0, 0.0, 0.0, 0.0, 0.0, 0.0, 0.0, 0.0, 0.0, 0.0, 0.0, 0.0, 0.0, 0.0, 0.0, 0.0, 0.0, 0.0, 0.0, 0.0, 0.0, 0.0, 0.0, 0.0, 0.0, 0.0, 0.0, 0.0, 0.0, 0.0, 0.0, 0.0, 0.0, 0.0, 0.0, 0.0, 0.0, 0.0, 0.0, 0.0, 0.0, 0.0, 0.0, 0.0, 0.0, 0.0, 0.0, 0.0, 0.0, 0.0, 0.0, 0.0, 0.0, 0.0, 0.0, 0.0, 0.0, 0.0, 0.0, 0.0, 0.0, 0.0, 0.0, 0.0, 0.0, 0.0, 0.0, 0.0, 0.0, 0.0, 0.0, 0.0, 0.0, 0.0, 0.0, 0.0, 0.0, 0.0, 0.0, 0.0, 0.0, 0.0, 0.0, 0.0, 0.0, 0.0, 0.0, 0.0, 0.0, 0.0, 0.0, 0.0, 0.0, 0.0, 0.0, 0.0, 0.0, 0.0, 0.0, 0.0, 0.0, 0.0, 0.0, 0.0, 0.0, 0.0, 0.0, 0.0, 0.0, 0.0, 0.0, 0.0, 0.0, 0.0, 0.0, 0.0, 0.0, 0.0, 0.0, 0.0, 0.0, 0.0, 0.0, 0.0, 0.0, 0.0, 0.0, 0.0, 0.0, 0.0, 0.0, 0.0, 0.0, 0.0, 0.0, 0.0, 0.0, 0.0, 0.0, 0.0, 0.0, 0.0, 0.0, 0.0, 0.0, 0.0, 0.0, 0.0, 0.0, 0.0, 0.0, 0.0, 0.0, 0.0, 0.0, 0.0, 0.0, 0.0, 0.0, 0.0, 0.0, 0.0, 0.0, 0.0, 0.0, 0.0, 0.0, 0.0, 0.0, 0.0, 0.0, 0.0, 0.0, 0.0, 0.0, 0.0, 0.0, 0.0, 0.0, 0.0, 0.0, 0.0, 0.0, 0.0, 0.0, 0.0, 0.0, 0.0, 0.0, 0.0, 0.0, 0.0, 0.0, 0.0, 0.0, 0.0, 0.0, 0.0, 0.0, 0.0, 0.0, 0.0, 0.0, 0.0, 0.0, 0.0, 0.0, 0.0, 0.0, 0.0, 0.0, 0.0, 0.0, 0.0, 0.0, 0.0, 0.0, 0.0, 0.0, 0.0, 0.0, 0.0, 0.0, 0.0, 0.0, 0.0, 0.0, 0.0, 0.0, 0.0, 0.0, 0.0, 0.0, 0.0, 0.0, 0.0, 0.0, 0.0, 0.0, 0.0, 0.0, 0.0, 0.0, 0.0, 0.0, 0.0, 0.0, 0.0, 0.0, 0.0, 0.0, 0.0, 0.0, 0.0, 0.0, 0.0, 0.0, 0.0, 0.0, 0.0, 0.0, 0.0, 0.0, 0.0, 0.0, 0.0, 0.0, 0.0, 0.0, 0.0, 0.0, 0.0, 0.0, 0.0, 0.0, 0.0, 0.0, 0.0, 0.0, 0.0, 0.0, 0.0, 0.0, 0.0, 0.0, 0.0, 0.0, 0.0, 0.0, 0.0, 0.0, 0.0, 0.0, 0.0, 0.0, 0.0, 0.0, 0.0, 0.0, 0.0, 0.0, 0.0, 0.0, 0.0, 0.0, 0.0, 0.0, 0.0, 0.0, 0.0, 0.0, 0.0, 0.0, 0.0, 0.0, 0.0, 0.0, 0.0, 0.0, 0.0, 0.0, 0.0, 0.0, 0.0, 0.0, 0.0, 0.0, 0.0, 0.0, 0.0, 0.0, 0.0, 0.0, 0.0, 0.0, 0.0, 0.0, 0.0, 0.0, 0.0, 0.0, 0.0, 0.0, 0.0, 0.0, 0.0, 0.0, 0.0, 0.0, 0.0, 0.0, 0.0, 0.0, 0.0, 0.0, 0.0, 0.0, 0.0, 0.0, 0.0, 0.0, 0.0, 0.0, 0.0, 0.0, 0.0, 0.0, 0.0, 0.0, 0.0, 0.0, 0.0, 0.0, 0.0, 0.0, 0.0, 0.0, 0.0, 0.0, 0.0, 0.0, 0.0, 0.0, 0.0, 0.0, 0.0, 0.0, 0.0, 0.0, 0.0, 0.0, 0.0, 0.0, 0.0, 0.0, 0.0, 0.0, 0.0, 0.0, 0.0, 0.0, 0.0, 0.0, 0.0, 0.0, 0.0, 0.0, 0.0, 0.0, 0.0, 0.0, 0.0, 0.0, 0.0, 0.0, 0.0, 0.0, 0.0, 0.0, 0.0, 0.0, 0.0, 0.0, 0.0, 0.0, 0.0, 0.0, 0.0, 0.0, 0.0, 0.0, 0.0, 0.0, 0.0, 0.0, 0.0, 0.0, 0.0, 0.0, 0.0, 0.0, 0.0, 0.0, 0.0, 0.0, 0.0, 0.0, 0.0, 0.0, 0.0, 0.0, 0.0, 0.0, 0.0, 0.0, 0.0, 0.0, 0.0, 0.0, 0.0, 0.0, 0.0, 0.0, 0.0, 0.0, 0.0, 0.0, 0.0, 0.0, 0.0, 0.0, 0.0, 0.0, 0.0, 0.0, 0.0, 0.0, 0.0, 0.0, 0.0, 0.0, 0.0, 0.0, 0.0, 0.0, 0.0, 0.0, 0.0, 0.0, 0.0, 0.0, 0.0, 0.0, 0.0, 0.0, 0.0, 0.0, 0.0, 0.0, 0.0, 0.0, 0.0, 0.0, 0.0, 0.0, 0.0, 0.0, 0.0, 0.0, 0.0, 0.0, 0.0, 0.0, 0.0, 0.0, 0.0, 0.0, 0.0, 0.0, 0.0, 0.0, 0.0, 0.0, 0.0, 0.0, 0.0, 0.0, 0.0, 0.0, 0.0, 0.0, 0.0, 0.0, 0.0, 0.0, 0.0, 0.0, 0.0, 0.0, 0.0, 0.0, 0.0, 0.0, 0.0, 0.0, 0.0, 0.0, 0.0, 0.0, 0.0, 0.0, 0.0, 0.0, 0.0, 0.0, 0.0, 0.0, 0.0, 0.0, 0.0, 0.0, 0.0, 0.0, 0.0, 0.0, 0.0, 0.0, 0.0, 0.0, 0.0, 0.0, 0.0, 0.0, 0.0, 0.0, 0.0, 0.0, 0.0, 0.0, 0.0, 0.0, 0.0, 0.0, 0.0, 0.0, 0.0, 0.0, 0.0, 0.0, 0.0, 0.0, 0.0, 0.0, 0.0, 0.0, 0.0, 0.0, 0.0, 0.0, 0.0, 0.0, 0.0, 0.0, 0.0, 0.0, 0.0, 0.0, 0.0, 0.0, 0.0, 0.0, 0.0, 0.0, 0.0, 0.0, 0.0, 0.0, 0.0, 0.0, 0.0, 0.0, 0.0, 0.0, 0.0, 0.0, 0.0, 0.0, 0.0, 0.0, 0.0, 0.0, 0.0, 0.0, 0.0, 0.0, 0.0, 0.0, 0.0, 0.0, 0.0, 0.0, 0.0, 0.0, 0.0, 0.0, 0.0, 0.0, 0.0, 0.0, 0.0, 0.0, 0.0, 0.0, 0.0, 0.0, 0.0, 0.0, 0.0, 0.0, 0.0, 0.0, 0.0, 0.0, 0.0, 0.0, 0.0, 0.0, 0.0, 0.0, 0.0, 0.0, 0.0, 0.0, 0.0, 0.0, 0.0, 0.0, 0.0, 0.0, 0.0, 0.0, 0.0, 0.0, 0.0, 0.0, 0.0, 0.0, 0.0, 0.0, 0.0, 0.0, 0.0, 0.0, 0.0, 0.0, 0.0, 0.0, 0.0, 0.0, 0.0, 0.0, 0.0, 0.0, 0.0, 0.0, 0.0, 0.0, 0.0, 0.0, 0.0, 0.0, 0.0, 0.0, 0.0, 0.0, 0.0, 0.0, 0.0, 0.0, 0.0, 0.0, 0.0, 0.0, 0.0, 0.0, 0.0, 0.0, 0.0, 0.0, 0.0, 0.0, 0.0, 0.0, 0.0, 0.0, 0.0, 0.0, 0.0, 0.0, 0.0, 0.0, 0.0, 0.0, 0.0, 0.0, 0.0, 0.0, 0.0, 0.0, 0.0, 0.0, 0.0, 0.0, 0.0, 0.0, 0.0, 0.0, 0.0, 0.0, 0.0, 0.0, 0.0, 0.0, 0.0, 0.0, 0.0, 0.0, 0.0, 0.0, 0.0, 0.0, 0.0, 0.0, 0.0, 0.0, 0.0, 0.0, 0.0, 0.0, 0.0, 0.0, 0.0, 0.0, 0.0, 0.0, 0.0, 0.0, 0.0, 0.0, 0.0, 0.0, 0.0, 0.0, 0.0, 0.0, 0.0, 0.0, 0.0, 0.0, 0.0, 0.0, 0.0, 0.0, 0.0, 0.0, 0.0, 0.0, 0.0, 0.0, 0.0, 0.0, 0.0, 0.0, 0.0, 0.0, 0.0, 0.0, 0.0, 0.0, 0.0, 0.0, 0.0, 0.0, 0.0, 0.0, 0.0, 0.0, 0.0, 0.0, 0.0, 0.0, 0.0, 0.0, 0.0, 0.0, 0.0, 0.0, 0.0, 0.0, 0.0, 0.0, 0.0, 0.0, 0.0, 0.0, 0.0, 0.0, 0.0, 0.0, 0.0, 0.0, 0.0, 0.0, 0.0, 0.0, 0.0, 0.0, 0.0, 0.0, 0.0, 0.0, 0.0, 0.0, 0.0, 0.0, 0.0, 0.0, 0.0, 0.0, 0.0, 0.0, 0.0, 0.0, 0.0, 0.0, 0.0, 0.0, 0.0, 0.0, 0.0, 0.0, 0.0, 0.0, 0.0, 0.0, 0.0, 0.0, 0.0, 0.0, 0.0, 0.0, 0.0, 0.0, 0.0, 0.0, 0.0, 0.0, 0.0, 0.0, 0.0, 0.0, 0.0, 0.0, 0.0, 0.0, 0.0, 0.0, 0.0, 0.0, 0.0, 0.0, 0.0, 0.0, 0.0, 0.0, 0.0, 0.0, 0.0, 0.0, 0.0, 0.0, 0.0, 0.0, 0.0, 0.0, 0.0, 0.0, 0.0, 0.0, 0.0, 0.0, 0.0, 0.0, 0.0, 0.0, 0.0, 0.0, 0.0, 0.0, 0.0, 0.0, 0.0, 0.0, 0.0, 0.0, 0.0, 0.0, 0.0, 0.0, 0.0, 0.0, 0.0, 0.0, 0.0, 0.0, 0.0, 0.0, 0.0, 0.0, 0.0, 0.0, 0.0, 0.0, 0.0, 0.0, 0.0, 0.0, 0.0, 0.0, 0.0, 0.0, 0.0, 0.0, 0.0, 0.0, 0.0, 0.0, 0.0, 0.0, 0.0, 0.0, 0.0, 0.0, 0.0, 0.0, 0.0, 0.0, 0.0, 0.0, 0.0, 0.0, 0.0, 0.0, 0.0, 0.0, 0.0, 0.0, 0.0, 0.0, 0.0, 0.0, 0.0, 0.0, 0.0, 0.0, 0.0, 0.0, 0.0, 0.0, 0.0, 0.0, 0.0, 0.0, 0.0, 0.0, 0.0, 0.0, 0.0, 0.0, 0.0, 0.0, 0.0, 0.0, 0.0, 0.0, 0.0, 0.0, 0.0, 0.0, 0.0, 0.0, 0.0, 0.0, 0.0, 0.0, 0.0, 0.0, 0.0, 0.0, 0.0, 0.0, 0.0, 0.0, 0.0, 0.0, 0.0, 0.0, 0.0, 0.0, 0.0, 0.0, 0.0, 0.0, 0.0, 0.0, 0.0, 0.0, 0.0, 0.0, 0.0, 0.0, 0.0, 0.0, 0.0, 0.0, 0.0, 0.0, 0.0, 0.0, 0.0, 0.0, 0.0, 0.0, 0.0, 0.0, 0.0, 0.0, 0.0, 0.0, 0.0, 0.0, 0.0, 0.0, 0.0, 0.0, 0.0, 0.0, 0.0, 0.0, 0.0, 0.0, 0.0, 0.0, 0.0, 0.0, 0.0, 0.0, 0.0, 0.0, 0.0, 0.0, 0.0, 0.0, 0.0, 0.0, 0.0, 0.0, 0.0, 0.0, 0.0, 0.0, 0.0, 0.0, 0.0, 0.0, 0.0, 0.0, 0.0, 0.0, 0.0, 0.0, 0.0, 0.0, 0.0, 0.0, 0.0, 0.0, 0.0, 0.0, 0.0, 0.0, 0.0, 0.0, 0.0, 0.0, 0.0, 0.0, 0.0, 0.0, 0.0, 0.0, 0.0, 0.0, 0.0, 0.0, 0.0, 0.0, 0.0, 0.0, 0.0, 0.0, 0.0, 0.0, 0.0, 0.0, 0.0, 0.0, 0.0, 0.0, 0.0, 0.0, 0.0, 0.0, 0.0, 0.0, 0.0, 0.0, 0.0, 0.0, 0.0, 0.0, 0.0, 0.0, 0.0, 0.0, 0.0, 0.0, 0.0, 0.0, 0.0, 0.0, 0.0, 0.0, 0.0, 0.0, 0.0, 0.0, 0.0, 0.0, 0.0, 0.0, 0.0, 0.0, 0.0, 0.0, 0.0, 0.0, 0.0, 0.0, 0.0, 0.0, 0.0, 0.0, 0.0, 0.0, 0.0, 0.0, 0.0, 0.0, 0.0, 0.0, 0.0, 0.0, 0.0, 0.0, 0.0, 0.0, 0.0, 0.0, 0.0, 0.0, 0.0, 0.0, 0.0, 0.0, 0.0, 0.0, 0.0, 0.0, 0.0, 0.0, 0.0, 0.0, 0.0, 0.0, 0.0, 0.0, 0.0, 0.0, 0.0, 0.0, 0.0, 0.0, 0.0, 0.0, 0.0, 0.0, 0.0, 0.0, 0.0, 0.0, 0.0, 0.0, 0.0, 0.0, 0.0, 0.0, 0.0, 0.0, 0.0, 0.0, 0.0, 0.0, 0.0, 0.0, 0.0, 0.0, 0.0, 0.0, 0.0, 0.0, 0.0, 0.0, 0.0, 0.0, 0.0, 0.0, 0.0, 0.0, 0.0, 0.0, 0.0, 0.0, 0.0, 0.0, 0.0, 0.0, 0.0, 0.0, 0.0, 0.0, 0.0, 0.0, 0.0, 0.0, 0.0, 0.0, 0.0, 0.0, 0.0, 0.0, 0.0, 0.0, 0.0, 0.0, 0.0, 0.0, 0.0, 0.0, 0.0, 0.0, 0.0, 0.0, 0.0, 0.0, 0.0, 0.0, 0.0, 0.0, 0.0, 0.0, 0.0, 0.0, 0.0, 0.0, 0.0, 0.0, 0.0, 0.0, 0.0, 0.0, 0.0, 0.0, 0.0, 0.0, 0.0, 0.0, 0.0, 0.0, 0.0, 0.0, 0.0, 0.0, 0.0, 0.0, 0.0, 0.0, 0.0, 0.0, 0.0, 0.0, 0.0, 0.0, 0.0, 0.0, 0.0, 0.0, 0.0, 0.0, 0.0, 0.0, 0.0, 0.0, 0.0, 0.0, 0.0, 0.0, 0.0, 0.0, 0.0, 0.0, 0.0, 0.0, 0.0, 0.0, 0.0, 0.0, 0.0, 0.0, 0.0, 0.0, 0.0, 0.0, 0.0, 0.0, 0.0, 0.0, 0.0, 0.0, 0.0, 0.0, 0.0, 0.0, 0.0, 0.0, 0.0, 0.0, 0.0, 0.0, 0.0, 0.0, 0.0, 0.0, 0.0, 0.0, 0.0, 0.0, 0.0, 0.0, 0.0, 0.0, 0.0, 0.0, 0.0, 0.0, 0.0, 0.0, 0.0, 0.0, 0.0, 0.0, 0.0, 0.0, 0.0, 0.0, 0.0, 0.0, 0.0, 0.0, 0.0, 0.0, 0.0, 0.0, 0.0, 0.0, 0.0, 0.0, 0.0, 0.0, 0.0, 0.0, 0.0, 0.0, 0.0, 0.0, 0.0, 0.0, 0.0, 0.0, 0.0, 0.0, 0.0, 0.0, 0.0, 0.0, 0.0, 0.0, 0.0, 0.0, 0.0, 0.0, 0.0, 0.0, 0.0, 0.0, 0.0, 0.0, 0.0, 0.0, 0.0, 0.0, 0.0, 0.0, 0.0, 0.0, 0.0, 0.0, 0.0, 0.0, 0.0, 0.0, 0.0, 0.0, 0.0, 0.0, 0.0, 0.0, 0.0, 0.0, 0.0, 0.0, 0.0, 0.0, 0.0, 0.0, 0.0, 0.0, 0.0, 0.0, 0.0, 0.0, 0.0, 0.0, 0.0, 0.0, 0.0, 0.0, 0.0, 0.0, 0.0, 0.0, 0.0, 0.0, 0.0, 0.0, 0.0, 0.0, 0.0, 0.0, 0.0, 0.0, 0.0, 0.0, 0.0, 0.0, 0.0, 0.0, 0.0, 0.0, 0.0, 0.0, 0.0, 0.0, 0.0, 0.0, 0.0, 0.0, 0.0, 0.0, 0.0, 0.0, 0.0, 0.0, 0.0, 0.0, 0.0, 0.0, 0.0, 0.0, 0.0, 0.0, 0.0, 0.0, 0.0, 0.0, 0.0, 0.0, 0.0, 0.0, 0.0, 0.0, 0.0, 0.0, 0.0, 0.0, 0.0, 0.0, 0.0, 0.0, 0.0, 0.0, 0.0, 0.0, 0.0, 0.0, 0.0, 0.0, 0.0, 0.0, 0.0, 0.0, 0.0, 0.0, 0.0, 0.0, 0.0, 0.0, 0.0, 0.0, 0.0, 0.0, 0.0, 0.0, 0.0, 0.0, 0.0, 0.0, 0.0, 0.0, 0.0, 0.0, 0.0, 0.0, 0.0, 0.0, 0.0, 0.0, 0.0, 0.0, 0.0, 0.0, 0.0, 0.0, 0.0, 0.0, 0.0, 0.0, 0.0, 0.0, 0.0, 0.0, 0.0, 0.0, 0.0, 0.0, 0.0, 0.0, 0.0, 0.0, 0.0, 0.0, 0.0, 0.0, 0.0, 0.0, 0.0, 0.0, 0.0, 0.0, 0.0, 0.0, 0.0, 0.0, 0.0, 0.0, 0.0, 0.0, 0.0, 0.0, 0.0, 0.0, 0.0, 0.0, 0.0, 0.0, 0.0, 0.0, 0.0, 0.0, 0.0, 0.0, 0.0, 0.0, 0.0, 0.0, 0.0, 0.0, 0.0, 0.0, 0.0, 0.0, 0.0, 0.0, 0.0, 0.0, 0.0, 0.0, 0.0, 0.0, 0.0, 0.0, 0.0, 0.0, 0.0, 0.0, 0.0, 0.0, 0.0, 0.0, 0.0, 0.0, 0.0, 0.0, 0.0, 0.0, 0.0, 0.0, 0.0, 0.0, 0.0, 0.0, 0.0, 0.0, 0.0, 0.0, 0.0, 0.0, 0.0, 0.0, 0.0, 0.0, 0.0, 0.0, 0.0, 0.0, 0.0, 0.0, 0.0, 0.0, 0.0, 0.0, 0.0, 0.0, 0.0, 0.0, 0.0, 0.0, 0.0, 0.0, 0.0, 0.0, 0.0, 0.0, 0.0, 0.0, 0.0, 0.0, 0.0, 0.0, 0.0, 0.0, 0.0, 0.0, 0.0, 0.0, 0.0, 0.0, 0.0, 0.0, 0.0, 0.0, 0.0, 0.0, 0.0, 0.0, 0.0, 0.0, 0.0, 0.0, 0.0, 0.0, 0.0, 0.0, 0.0, 0.0, 0.0, 0.0, 0.0, 0.0, 0.0, 0.0, 0.0, 0.0, 0.0, 0.0, 0.0, 0.0, 0.0, 0.0, 0.0, 0.0, 0.0, 0.0, 0.0, 0.0, 0.0, 0.0, 0.0, 0.0, 0.0, 0.0, 0.0, 0.0, 0.0, 0.0, 0.0, 0.0, 0.0, 0.0, 0.0, 0.0, 0.0, 0.0, 0.0, 0.0, 0.0, 0.0, 0.0, 0.0, 0.0, 0.0, 0.0, 0.0, 0.0, 0.0, 0.0, 0.0, 0.0, 0.0, 0.0, 0.0, 0.0, 0.0, 0.0, 0.0, 0.0, 0.0, 0.0, 0.0, 0.0, 0.0, 0.0, 0.0, 0.0, 0.0, 0.0, 0.0, 0.0, 0.0, 0.0, 0.0, 0.0, 0.0, 0.0, 0.0, 0.0, 0.0, 0.0, 0.0, 0.0, 0.0, 0.0, 0.0, 0.0, 0.0, 0.0, 0.0, 0.0, 0.0, 0.0, 0.0, 0.0, 0.0, 0.0, 0.0, 0.0, 0.0, 0.0, 0.0, 0.0, 0.0, 0.0, 0.0, 0.0, 0.0, 0.0, 0.0, 0.0, 0.0, 0.0, 0.0, 0.0, 0.0, 0.0, 0.0, 0.0, 0.0, 0.0, 0.0, 0.0, 0.0, 0.0, 0.0, 0.0, 0.0, 0.0, 0.0, 0.0, 0.0, 0.0, 0.0, 0.0, 0.0, 0.0, 0.0, 0.0, 0.0, 0.0, 0.0, 0.0, 0.0, 0.0, 0.0, 0.0, 0.0, 0.0, 0.0, 0.0, 0.0, 0.0, 0.0, 0.0, 0.0, 0.0, 0.0, 0.0, 0.0, 0.0, 0.0, 0.0, 0.0, 0.0, 0.0, 0.0, 0.0, 0.0, 0.0, 0.0, 0.0, 0.0, 0.0, 0.0, 0.0, 0.0, 0.0, 0.0, 0.0, 0.0, 0.0, 0.0, 0.0, 0.0, 0.0, 0.0, 0.0, 0.0, 0.0, 0.0, 0.0, 0.0, 0.0, 0.0, 0.0, 0.0, 0.0, 0.0, 0.0, 0.0, 0.0, 0.0, 0.0, 0.0, 0.0, 0.0, 0.0, 0.0, 0.0, 0.0, 0.0, 0.0, 0.0, 0.0, 0.0, 0.0, 0.0, 0.0, 0.0, 0.0, 0.0, 0.0, 0.0, 0.0, 0.0, 0.0, 0.0, 0.0, 0.0, 0.0, 0.0, 0.0, 0.0, 0.0, 0.0, 0.0, 0.0, 0.0, 0.0, 0.0, 0.0, 0.0, 0.0, 0.0, 0.0, 0.0, 0.0, 0.0, 0.0, 0.0, 0.0, 0.0, 0.0, 0.0, 0.0, 0.0, 0.0, 0.0, 0.0, 0.0, 0.0, 0.0, 0.0, 0.0, 0.0, 0.0, 0.0, 0.0, 0.0, 0.0, 0.0, 0.0, 0.0, 0.0, 0.0, 0.0, 0.0, 0.0, 0.0, 0.0, 0.0, 0.0, 0.0, 0.0, 0.0, 0.0, 0.0, 0.0, 0.0, 0.0, 0.0, 0.0, 0.0, 0.0, 0.0, 0.0, 0.0, 0.0, 0.0, 0.0, 0.0, 0.0, 0.0, 0.0, 0.0, 0.0, 0.0, 0.0, 0.0, 0.0, 0.0, 0.0, 0.0, 0.0, 0.0, 0.0, 0.0, 0.0, 0.0, 0.0, 0.0, 0.0, 0.0, 0.0, 0.0, 0.0, 0.0, 0.0, 0.0, 0.0, 0.0, 0.0, 0.0, 0.0, 0.0, 0.0, 0.0, 0.0, 0.0, 0.0, 0.0, 0.0, 0.0, 0.0, 0.0, 0.0, 0.0, 0.0, 0.0, 0.0, 0.0, 0.0, 0.0, 0.0, 0.0, 0.0, 0.0, 0.0, 0.0, 0.0, 0.0, 0.0, 0.0, 0.0, 0.0, 0.0, 0.0, 0.0, 0.0, 0.0, 0.0, 0.0, 0.0, 0.0, 0.0, 0.0, 0.0, 0.0, 0.0, 0.0, 0.0, 0.0, 0.0, 0.0, 0.0, 0.0, 0.0, 0.0, 0.0, 0.0, 0.0, 0.0, 0.0, 0.0, 0.0, 0.0, 0.0, 0.0, 0.0, 0.0, 0.0, 0.0, 0.0, 0.0, 0.0, 0.0, 0.0, 0.0, 0.0, 0.0, 0.0, 0.0, 0.0, 0.0, 0.0, 0.0, 0.0, 0.0, 0.0, 0.0, 0.0, 0.0, 0.0, 0.0, 0.0, 0.0, 0.0, 0.0, 0.0, 0.0, 0.0, 0.0, 0.0, 0.0, 0.0, 0.0, 0.0, 0.0, 0.0, 0.0, 0.0, 0.0, 0.0, 0.0, 0.0, 0.0, 0.0, 0.0, 0.0, 0.0, 0.0, 0.0, 0.0, 0.0, 0.0, 0.0, 0.0, 0.0, 0.0, 0.0, 0.0, 0.0, 0.0, 0.0, 0.0, 0.0, 0.0, 0.0, 0.0, 0.0, 0.0, 0.0, 0.0, 0.0, 0.0, 0.0, 0.0, 0.0, 0.0, 0.0, 0.0, 0.0, 0.0, 0.0, 0.0, 0.0, 0.0, 0.0, 0.0, 0.0, 0.0, 0.0, 0.0, 0.0, 0.0, 0.0, 0.0, 0.0, 0.0, 0.0, 0.0, 0.0, 0.0, 0.0, 0.0, 0.0, 0.0, 0.0, 0.0, 0.0, 0.0, 0.0, 0.0, 0.0, 0.0, 0.0, 0.0, 0.0, 0.0, 0.0, 0.0, 0.0, 0.0, 0.0, 0.0, 0.0, 0.0, 0.0, 0.0, 0.0, 0.0, 0.0, 0.0, 0.0, 0.0, 0.0, 0.0, 0.0, 0.0, 0.0, 0.0, 0.0, 0.0, 0.0, 0.0, 0.0, 0.0, 0.0, 0.0, 0.0, 0.0, 0.0, 0.0, 0.0, 0.0, 0.0, 0.0, 0.0, 0.0, 0.0, 0.0, 0.0, 0.0, 0.0, 0.0, 0.0, 0.0, 0.0, 0.0, 0.0, 0.0, 0.0, 0.0, 0.0, 0.0, 0.0, 0.0, 0.0, 0.0, 0.0, 0.0, 0.0, 0.0, 0.0, 0.0, 0.0, 0.0, 0.0, 0.0, 0.0, 0.0, 0.0, 0.0, 0.0, 0.0, 0.0, 0.0, 0.0, 0.0, 0.0, 0.0, 0.0, 0.0, 0.0, 0.0, 0.0, 0.0, 0.0, 0.0, 0.0, 0.0, 0.0, 0.0, 0.0, 0.0, 0.0, 0.0, 0.0, 0.0, 0.0, 0.0, 0.0, 0.0, 0.0, 0.0, 0.0, 0.0, 0.0, 0.0, 0.0, 0.0, 0.0, 0.0, 0.0, 0.0, 0.0, 0.0, 0.0, 0.0, 0.0, 0.0, 0.0, 0.0, 0.0, 0.0, 0.0, 0.0, 0.0, 0.0, 0.0, 0.0, 0.0, 0.0, 0.0, 0.0, 0.0, 0.0, 0.0, 0.0, 0.0, 0.0, 0.0, 0.0, 0.0, 0.0, 0.0, 0.0, 0.0, 0.0, 0.0, 0.0, 0.0, 0.0, 0.0, 0.0, 0.0, 0.0, 0.0, 0.0, 0.0, 0.0, 0.0, 0.0, 0.0, 0.0, 0.0, 0.0, 0.0, 0.0, 0.0, 0.0, 0.0, 0.0, 0.0, 0.0, 0.0, 0.0, 0.0, 0.0, 0.0, 0.0, 0.0, 0.0, 0.0, 0.0, 0.0, 0.0, 0.0, 0.0, 0.0, 0.0, 0.0, 0.0, 0.0, 0.0, 0.0, 0.0, 0.0, 0.0, 0.0, 0.0, 0.0, 0.0, 0.0, 0.0, 0.0, 0.0, 0.0, 0.0, 0.0, 0.0, 0.0, 0.0, 0.0, 0.0, 0.0, 0.0, 0.0, 0.0, 0.0, 0.0, 0.0, 0.0, 0.0, 0.0, 0.0, 0.0, 0.0, 0.0, 0.0, 0.0, 0.0, 0.0, 0.0, 0.0, 0.0, 0.0, 0.0, 0.0, 0.0, 0.0, 0.0, 0.0, 0.0, 0.0, 0.0, 0.0, 0.0, 0.0, 0.0, 0.0, 0.0, 0.0, 0.0, 0.0, 0.0, 0.0, 0.0, 0.0, 0.0, 0.0, 0.0, 0.0, 0.0, 0.0, 0.0, 0.0, 0.0, 0.0, 0.0, 0.0, 0.0, 0.0, 0.0, 0.0, 0.0, 0.0, 0.0, 0.0, 0.0, 0.0, 0.0, 0.0, 0.0, 0.0, 0.0, 0.0, 0.0, 0.0, 0.0, 0.0, 0.0, 0.0, 0.0, 0.0, 0.0, 0.0, 0.0, 0.0, 0.0, 0.0, 0.0, 0.0, 0.0, 0.0, 0.0, 0.0, 0.0, 0.0, 0.0, 0.0, 0.0, 0.0, 0.0, 0.0, 0.0, 0.0, 0.0, 0.0, 0.0, 0.0, 0.0, 0.0, 0.0, 0.0, 0.0, 0.0, 0.0, 0.0, 0.0, 0.0, 0.0, 0.0, 0.0, 0.0, 0.0, 0.0, 0.0, 0.0, 0.0, 0.0, 0.0, 0.0, 0.0, 0.0, 0.0, 0.0, 0.0, 0.0, 0.0, 0.0, 0.0, 0.0, 0.0, 0.0, 0.0, 0.0, 0.0, 0.0, 0.0, 0.0, 0.0, 0.0, 0.0, 0.0, 0.0, 0.0, 0.0, 0.0, 0.0, 0.0, 0.0, 0.0, 0.0, 0.0, 0.0, 0.0, 0.0, 0.0, 0.0, 0.0, 0.0, 0.0, 0.0, 0.0, 0.0, 0.0, 0.0, 0.0, 0.0, 0.0, 0.0, 0.0, 0.0, 0.0, 0.0, 0.0, 0.0, 0.0, 0.0, 0.0, 0.0, 0.0, 0.0, 0.0, 0.0, 0.0, 0.0, 0.0, 0.0, 0.0, 0.0, 0.0, 0.0, 0.0, 0.0, 0.0, 0.0, 0.0, 0.0, 0.0, 0.0, 0.0, 0.0, 0.0, 0.0, 0.0, 0.0, 0.0, 0.0, 0.0, 0.0, 0.0, 0.0, 0.0, 0.0, 0.0, 0.0, 0.0, 0.0, 0.0, 0.0, 0.0, 0.0, 0.0, 0.0, 0.0, 0.0, 0.0, 0.0, 0.0, 0.0, 0.0, 0.0, 0.0, 0.0, 0.0, 0.0, 0.0, 0.0, 0.0, 0.0, 0.0, 0.0, 0.0, 0.0, 0.0, 0.0, 0.0, 0.0, 0.0, 0.0, 0.0, 0.0, 0.0, 0.0, 0.0, 0.0, 0.0, 0.0, 0.0, 0.0, 0.0, 0.0, 0.0, 0.0, 0.0, 0.0, 0.0, 0.0, 0.0, 0.0, 0.0, 0.0, 0.0, 0.0, 0.0, 0.0, 0.0, 0.0, 0.0, 0.0, 0.0, 0.0, 0.0, 0.0, 0.0, 0.0, 0.0, 0.0, 0.0, 0.0, 0.0, 0.0, 0.0, 0.0, 0.0, 0.0, 0.0, 0.0, 0.0, 0.0, 0.0, 0.0, 0.0, 0.0, 0.0, 0.0, 0.0, 0.0, 0.0, 0.0, 0.0, 0.0, 0.0, 0.0, 0.0, 0.0, 0.0, 0.0, 0.0, 0.0, 0.0, 0.0, 0.0, 0.0, 0.0, 0.0, 0.0, 0.0, 0.0, 0.0, 0.0, 0.0, 0.0, 0.0, 0.0, 0.0, 0.0, 0.0, 0.0, 0.0, 0.0, 0.0, 0.0, 0.0, 0.0, 0.0, 0.0, 0.0, 0.0, 0.0, 0.0, 0.0, 0.0, 0.0, 0.0, 0.0, 0.0, 0.0, 0.0, 0.0, 0.0, 0.0, 0.0, 0.0, 0.0, 0.0, 0.0, 0.0, 0.0, 0.0, 0.0, 0.0, 0.0, 0.0, 0.0, 0.0, 0.0, 0.0, 0.0, 0.0, 0.0, 0.0, 0.0, 0.0, 0.0, 0.0, 0.0, 0.0, 0.0, 0.0, 0.0, 0.0, 0.0, 0.0, 0.0, 0.0, 0.0, 0.0, 0.0, 0.0, 0.0, 0.0, 0.0, 0.0, 0.0, 0.0, 0.0, 0.0, 0.0, 0.0, 0.0, 0.0, 0.0, 0.0, 0.0, 0.0, 0.0, 0.0, 0.0, 0.0, 0.0, 0.0, 0.0, 0.0, 0.0, 0.0, 0.0, 0.0, 0.0, 0.0, 0.0, 0.0, 0.0, 0.0, 0.0, 0.0, 0.0, 0.0, 0.0, 0.0, 0.0, 0.0, 0.0, 0.0, 0.0, 0.0, 0.0, 0.0, 0.0, 0.0, 0.0, 0.0, 0.0, 0.0, 0.0, 0.0, 0.0, 0.0, 0.0, 0.0, 0.0, 0.0, 0.0, 0.0, 0.0, 0.0, 0.0, 0.0, 0.0, 0.0, 0.0, 0.0, 0.0, 0.0, 0.0, 0.0, 0.0, 0.0, 0.0, 0.0, 0.0, 0.0, 0.0, 0.0, 0.0, 0.0, 0.0, 0.0, 0.0, 0.0, 0.0, 0.0, 0.0, 0.0, 0.0, 0.0, 0.0, 0.0, 0.0, 0.0, 0.0, 0.0, 0.0, 0.0, 0.0, 0.0, 0.0, 0.0, 0.0, 0.0, 0.0, 0.0, 0.0, 0.0, 0.0, 0.0, 0.0, 0.0, 0.0, 0.0, 0.0, 0.0, 0.0, 0.0, 0.0, 0.0, 0.0, 0.0, 0.0, 0.0, 0.0, 0.0, 0.0, 0.0, 0.0, 0.0, 0.0, 0.0, 0.0, 0.0, 0.0, 0.0, 0.0, 0.0, 0.0, 0.0, 0.0, 0.0, 0.0, 0.0, 0.0, 0.0, 0.0, 0.0, 0.0, 0.0, 0.0, 0.0, 0.0, 0.0, 0.0, 0.0, 0.0, 0.0, 0.0, 0.0, 0.0, 0.0, 0.0, 0.0, 0.0, 0.0, 0.0, 0.0, 0.0, 0.0, 0.0, 0.0, 0.0, 0.0, 0.0, 0.0, 0.0, 0.0, 0.0, 0.0, 0.0, 0.0, 0.0, 0.0, 0.0, 0.0, 0.0, 0.0, 0.0, 0.0, 0.0, 0.0, 0.0, 0.0, 0.0, 0.0, 0.0, 0.0, 0.0, 0.0, 0.0, 0.0, 0.0, 0.0, 0.0, 0.0, 0.0, 0.0, 0.0, 0.0, 0.0, 0.0, 0.0, 0.0, 0.0, 0.0, 0.0, 0.0, 0.0, 0.0, 0.0, 0.0, 0.0, 0.0, 0.0, 0.0, 0.0, 0.0, 0.0, 0.0, 0.0, 0.0, 0.0, 0.0, 0.0, 0.0, 0.0, 0.0, 0.0, 0.0, 0.0, 0.0, 0.0, 0.0, 0.0, 0.0, 0.0, 0.0, 0.0, 0.0, 0.0, 0.0, 0.0, 0.0, 0.0, 0.0, 0.0, 0.0, 0.0, 0.0, 0.0, 0.0, 0.0, 0.0, 0.0, 0.0, 0.0, 0.0, 0.0, 0.0, 0.0, 0.0, 0.0, 0.0, 0.0, 0.0, 0.0, 0.0, 0.0, 0.0, 0.0, 0.0, 0.0, 0.0, 0.0, 0.0, 0.0, 0.0, 0.0, 0.0, 0.0, 0.0, 0.0, 0.0, 0.0, 0.0, 0.0, 0.0, 0.0, 0.0, 0.0, 0.0, 0.0, 0.0, 0.0, 0.0, 0.0, 0.0, 0.0, 0.0, 0.0, 0.0, 0.0, 0.0, 0.0, 0.0, 0.0, 0.0, 0.0, 0.0, 0.0, 0.0, 0.0, 0.0, 0.0, 0.0, 0.0, 0.0, 0.0, 0.0, 0.0, 0.0, 0.0, 0.0, 0.0, 0.0, 0.0, 0.0, 0.0, 0.0, 0.0, 0.0, 0.0, 0.0, 0.0, 0.0, 0.0, 0.0, 0.0, 0.0, 0.0, 0.0, 0.0, 0.0, 0.0, 0.0, 0.0, 0.0, 0.0, 0.0, 0.0, 0.0, 0.0, 0.0, 0.0, 0.0, 0.0, 0.0, 0.0, 0.0, 0.0, 0.0, 0.0, 0.0, 0.0, 0.0, 0.0, 0.0, 0.0, 0.0, 0.0, 0.0, 0.0, 0.0, 0.0, 0.0, 0.0, 0.0, 0.0, 0.0, 0.0, 0.0])
me_circle.use_remesh_preserve_volume = False
me_circle.use_remesh_preserve_attributes = False
me_circle.use_mirror_vertex_groups = False
me_circle.update()

# ---- objects
ob_circle = bpy.data.objects.new('Circle', me_circle)

# ---- transforms, parenting, visibility, modifiers, constraints
ob_circle.location = (0.0, 0.0, 0.0)
ob_circle.lineart.crease_threshold = 0.0

# ---- collection membership
col_collection.objects.link(ob_circle)

# ---- scene / render settings (as saved in the file)
scene.frame_start = 1; scene.frame_end = 250; scene.frame_set(1)
scene.render.engine = 'BLENDER_EEVEE_NEXT'
scene.cycles.use_denoising = False
scene.cycles.samples = 128
scene.cycles.sampling_pattern = 'TABULATED_SOBOL'
scene.cycles.use_adaptive_sampling = False
scene.cycles.use_light_tree = False
scene.view_settings.view_transform = 'Filmic'
bpy.context.view_layer.update()

# ---- added for rendering (the .blend has no active camera and no usable light): camera, sun
cam_auto = bpy.data.cameras.new('AutoCamera')
cam_auto.lens = 50.0
cam_auto.sensor_width = 36.0
cam_auto.clip_end = 1000.0
ob_auto_camera = bpy.data.objects.new('AutoCamera', cam_auto)
scene.collection.objects.link(ob_auto_camera)
ob_auto_camera.location = (2.61693, -3.14032, 2.09354)
ob_auto_camera.rotation_euler = (1.09748, -7.21219e-08, 0.694738)
scene.camera = ob_auto_camera
light_auto_sun = bpy.data.lights.new('AutoSun', 'SUN')
light_auto_sun.energy = 3.0
light_auto_sun.angle = 0.0523599
ob_auto_sun = bpy.data.objects.new('AutoSun', light_auto_sun)
scene.collection.objects.link(ob_auto_sun)
ob_auto_sun.rotation_euler = (0.872665, 0.174533, 0.523599)
bpy.context.view_layer.update()
